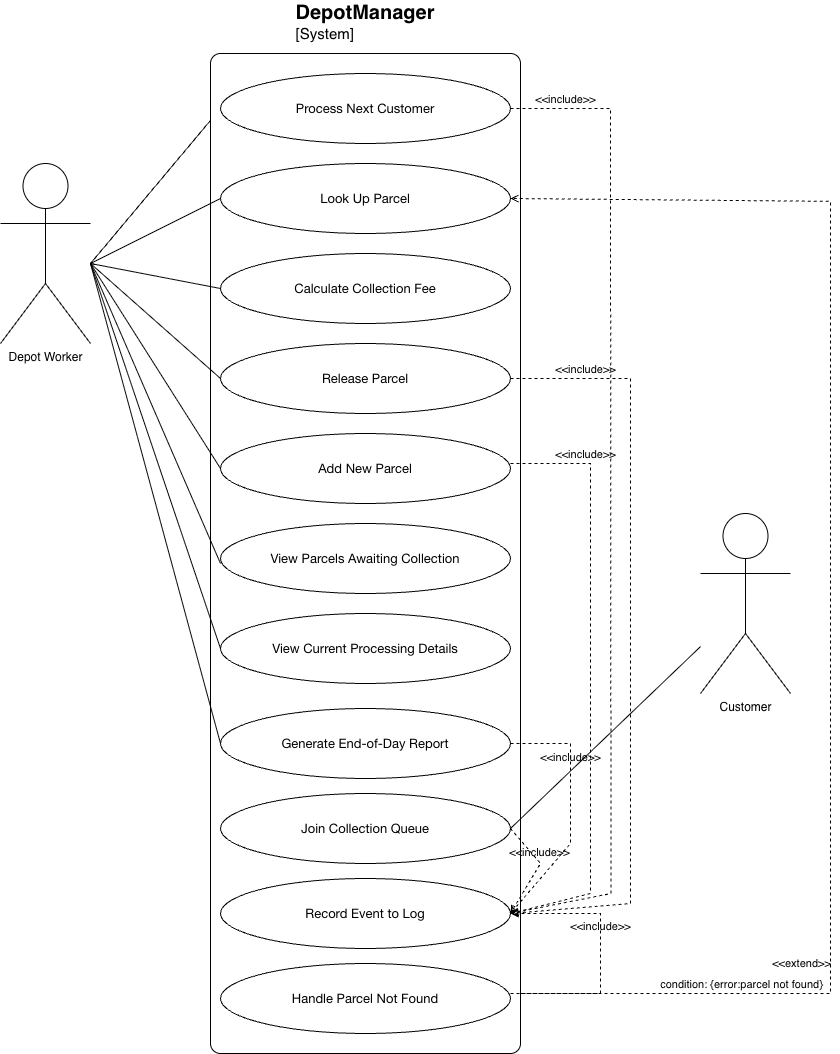

The diagram above was exported from draw.io. Its source (the exported page's mxGraphModel, read from the mxfile embedded in the PNG):
<mxGraphModel dx="1234" dy="938" grid="1" gridSize="10" guides="1" tooltips="1" connect="1" arrows="1" fold="1" page="1" pageScale="1" pageWidth="827" pageHeight="1169" background="light-dark(#FFFFFF,#FFFFFF)" math="0" shadow="0">
  <root>
    <mxCell id="0" />
    <mxCell id="1" parent="0" />
    <mxCell id="l5szNyE7MGAG9E_fIOKD-1" parent="1" style="shape=umlActor;verticalLabelPosition=bottom;verticalAlign=top;html=1;labelPerimeter=1;fillStyle=solid;perimeterSpacing=5;" value="Depot Worker&lt;div&gt;&lt;br&gt;&lt;/div&gt;" vertex="1">
      <mxGeometry height="180" width="90" x="90" y="180" as="geometry" />
    </mxCell>
    <mxCell id="l5szNyE7MGAG9E_fIOKD-13" edge="1" parent="1" source="l5szNyE7MGAG9E_fIOKD-1" style="endArrow=none;html=1;rounded=0;defaultLabelBackgroundColor=page;labelPadding=0 4;entryX=0;entryY=0.5;entryDx=0;entryDy=0;fontColor=#000000;" target="l5szNyE7MGAG9E_fIOKD-15" value="">
      <mxGeometry height="50" relative="1" width="50" x="0.0032" as="geometry">
        <Array as="points">
          <mxPoint x="180" y="280" />
        </Array>
        <mxPoint x="390" y="350" as="sourcePoint" />
        <mxPoint x="430" y="310" as="targetPoint" />
      </mxGeometry>
    </mxCell>
    <object placeholders="1" c4Name="DepotManager" c4Type="SystemScopeBoundary" c4Application="System" label="&lt;font style=&quot;font-size: 20px;&quot;&gt;&lt;b&gt;&lt;div style=&quot;text-align: left&quot;&gt;%c4Name%&lt;/div&gt;&lt;/b&gt;&lt;/font&gt;&lt;div style=&quot;text-align: left&quot;&gt;[%c4Application%]&lt;/div&gt;" id="l5szNyE7MGAG9E_fIOKD-14">
      <mxCell parent="1" style="rounded=1;fontSize=15;whiteSpace=wrap;html=1;arcSize=20;labelBackgroundColor=none;align=center;verticalAlign=bottom;labelBorderColor=none;spacingTop=0;spacing=10;metaEdit=1;rotatable=0;perimeter=rectanglePerimeter;labelPadding=0;allowArrows=0;connectable=0;expand=0;recursiveResize=0;editable=1;pointerEvents=0;absoluteArcSize=1;points=[[0.25,0,0],[0.5,0,0],[0.75,0,0],[1,0.25,0],[1,0.5,0],[1,0.75,0],[0.75,1,0],[0.5,1,0],[0.25,1,0],[0,0.75,0],[0,0.5,0],[0,0.25,0]];labelPosition=center;verticalLabelPosition=top;labelPerimeter=1;" vertex="1">
        <mxGeometry height="1000" width="310" x="300" y="70" as="geometry" />
      </mxCell>
    </object>
    <mxCell id="l5szNyE7MGAG9E_fIOKD-15" parent="1" style="ellipse;whiteSpace=wrap;html=1;" value="&lt;p class=&quot;p1&quot; style=&quot;margin: 0px; font-style: normal; font-variant: normal; font-size-adjust: none; font-language-override: normal; font-kerning: auto; font-optical-sizing: auto; font-feature-settings: normal; font-variation-settings: normal; font-stretch: normal; font-size: 13px; line-height: normal; font-family: &amp;quot;Helvetica Neue&amp;quot;; text-align: start;&quot;&gt;Process Next Customer&lt;/p&gt;" vertex="1">
      <mxGeometry height="70" width="290" x="310" y="90" as="geometry" />
    </mxCell>
    <mxCell id="l5szNyE7MGAG9E_fIOKD-16" parent="1" style="ellipse;whiteSpace=wrap;html=1;" value="&lt;p class=&quot;p1&quot; style=&quot;margin: 0px; font-style: normal; font-variant: normal; font-size-adjust: none; font-language-override: normal; font-kerning: auto; font-optical-sizing: auto; font-feature-settings: normal; font-variation-settings: normal; font-stretch: normal; font-size: 13px; line-height: normal; font-family: &amp;quot;Helvetica Neue&amp;quot;; text-align: start;&quot;&gt;Look Up Parcel&lt;/p&gt;" vertex="1">
      <mxGeometry height="70" width="290" x="310" y="180" as="geometry" />
    </mxCell>
    <mxCell id="l5szNyE7MGAG9E_fIOKD-17" parent="1" style="ellipse;whiteSpace=wrap;html=1;" value="&lt;p class=&quot;p1&quot; style=&quot;margin: 0px; font-style: normal; font-variant: normal; font-size-adjust: none; font-language-override: normal; font-kerning: auto; font-optical-sizing: auto; font-feature-settings: normal; font-variation-settings: normal; font-stretch: normal; font-size: 13px; line-height: normal; font-family: &amp;quot;Helvetica Neue&amp;quot;; text-align: start;&quot;&gt;Calculate Collection Fee&lt;/p&gt;" vertex="1">
      <mxGeometry height="70" width="290" x="310" y="270" as="geometry" />
    </mxCell>
    <mxCell id="l5szNyE7MGAG9E_fIOKD-18" parent="1" style="ellipse;whiteSpace=wrap;html=1;" value="&lt;p class=&quot;p1&quot; style=&quot;margin: 0px; font-style: normal; font-variant: normal; font-size-adjust: none; font-language-override: normal; font-kerning: auto; font-optical-sizing: auto; font-feature-settings: normal; font-variation-settings: normal; font-stretch: normal; font-size: 13px; line-height: normal; font-family: &amp;quot;Helvetica Neue&amp;quot;; text-align: start;&quot;&gt;Release Parcel&lt;/p&gt;" vertex="1">
      <mxGeometry height="70" width="290" x="310" y="360" as="geometry" />
    </mxCell>
    <mxCell id="l5szNyE7MGAG9E_fIOKD-19" parent="1" style="ellipse;whiteSpace=wrap;html=1;" value="&lt;p class=&quot;p1&quot; style=&quot;margin: 0px; font-style: normal; font-variant: normal; font-size-adjust: none; font-language-override: normal; font-kerning: auto; font-optical-sizing: auto; font-feature-settings: normal; font-variation-settings: normal; font-stretch: normal; font-size: 13px; line-height: normal; font-family: &amp;quot;Helvetica Neue&amp;quot;; text-align: start;&quot;&gt;Add New Parcel&lt;/p&gt;" vertex="1">
      <mxGeometry height="70" width="290" x="310" y="450" as="geometry" />
    </mxCell>
    <mxCell id="l5szNyE7MGAG9E_fIOKD-20" parent="1" style="ellipse;whiteSpace=wrap;html=1;" value="&lt;p class=&quot;p1&quot; style=&quot;margin: 0px; font-style: normal; font-variant: normal; font-size-adjust: none; font-language-override: normal; font-kerning: auto; font-optical-sizing: auto; font-feature-settings: normal; font-variation-settings: normal; font-stretch: normal; font-size: 13px; line-height: normal; font-family: &amp;quot;Helvetica Neue&amp;quot;; text-align: start;&quot;&gt;View Parcels Awaiting Collection&lt;/p&gt;" vertex="1">
      <mxGeometry height="70" width="290" x="310" y="540" as="geometry" />
    </mxCell>
    <mxCell id="l5szNyE7MGAG9E_fIOKD-21" parent="1" style="ellipse;whiteSpace=wrap;html=1;" value="&lt;p class=&quot;p1&quot; style=&quot;margin: 0px; font-style: normal; font-variant: normal; font-size-adjust: none; font-language-override: normal; font-kerning: auto; font-optical-sizing: auto; font-feature-settings: normal; font-variation-settings: normal; font-stretch: normal; font-size: 13px; line-height: normal; font-family: &amp;quot;Helvetica Neue&amp;quot;; text-align: start;&quot;&gt;Join Collection Queue&lt;/p&gt;" vertex="1">
      <mxGeometry height="70" width="290" x="310" y="810" as="geometry" />
    </mxCell>
    <mxCell id="l5szNyE7MGAG9E_fIOKD-22" parent="1" style="ellipse;whiteSpace=wrap;html=1;" value="&lt;p class=&quot;p1&quot; style=&quot;margin: 0px; font-style: normal; font-variant: normal; font-size-adjust: none; font-language-override: normal; font-kerning: auto; font-optical-sizing: auto; font-feature-settings: normal; font-variation-settings: normal; font-stretch: normal; font-size: 13px; line-height: normal; font-family: &amp;quot;Helvetica Neue&amp;quot;; text-align: start;&quot;&gt;Generate End-of-Day Report&lt;/p&gt;" vertex="1">
      <mxGeometry height="70" width="290" x="310" y="725" as="geometry" />
    </mxCell>
    <mxCell id="l5szNyE7MGAG9E_fIOKD-23" parent="1" style="ellipse;whiteSpace=wrap;html=1;" value="&lt;p class=&quot;p1&quot; style=&quot;margin: 0px; font-style: normal; font-variant: normal; font-size-adjust: none; font-language-override: normal; font-kerning: auto; font-optical-sizing: auto; font-feature-settings: normal; font-variation-settings: normal; font-stretch: normal; font-size: 13px; line-height: normal; font-family: &amp;quot;Helvetica Neue&amp;quot;; text-align: start;&quot;&gt;View Current Processing Details&lt;/p&gt;" vertex="1">
      <mxGeometry height="70" width="290" x="310" y="630" as="geometry" />
    </mxCell>
    <mxCell id="l5szNyE7MGAG9E_fIOKD-24" parent="1" style="ellipse;whiteSpace=wrap;html=1;" value="&lt;p class=&quot;p1&quot; style=&quot;margin: 0px; font-style: normal; font-variant: normal; font-size-adjust: none; font-language-override: normal; font-kerning: auto; font-optical-sizing: auto; font-feature-settings: normal; font-variation-settings: normal; font-stretch: normal; font-size: 13px; line-height: normal; font-family: &amp;quot;Helvetica Neue&amp;quot;; text-align: start;&quot;&gt;Record Event to Log&lt;/p&gt;" vertex="1">
      <mxGeometry height="70" width="290" x="310" y="895" as="geometry" />
    </mxCell>
    <mxCell id="l5szNyE7MGAG9E_fIOKD-25" parent="1" style="ellipse;whiteSpace=wrap;html=1;" value="&lt;p class=&quot;p1&quot; style=&quot;margin: 0px; font-style: normal; font-variant: normal; font-size-adjust: none; font-language-override: normal; font-kerning: auto; font-optical-sizing: auto; font-feature-settings: normal; font-variation-settings: normal; font-stretch: normal; font-size: 13px; line-height: normal; font-family: &amp;quot;Helvetica Neue&amp;quot;; text-align: start;&quot;&gt;Handle Parcel Not Found&lt;/p&gt;" vertex="1">
      <mxGeometry height="70" width="290" x="310" y="980" as="geometry" />
    </mxCell>
    <mxCell id="l5szNyE7MGAG9E_fIOKD-26" parent="1" style="shape=umlActor;verticalLabelPosition=bottom;verticalAlign=top;html=1;labelPerimeter=1;" value="Customer&lt;div&gt;&lt;br&gt;&lt;/div&gt;" vertex="1">
      <mxGeometry height="180" width="90" x="790" y="530" as="geometry" />
    </mxCell>
    <mxCell id="l5szNyE7MGAG9E_fIOKD-27" edge="1" parent="1" style="edgeStyle=none;html=1;endArrow=none;verticalAlign=bottom;rounded=0;defaultLabelBackgroundColor=page;labelPadding=0 4;entryX=0;entryY=0.5;entryDx=0;entryDy=0;fontColor=#000000;" target="l5szNyE7MGAG9E_fIOKD-16" value="">
      <mxGeometry relative="1" width="160" as="geometry">
        <mxPoint x="180" y="280" as="sourcePoint" />
        <mxPoint x="340" y="280" as="targetPoint" />
      </mxGeometry>
    </mxCell>
    <mxCell id="l5szNyE7MGAG9E_fIOKD-28" edge="1" parent="1" style="edgeStyle=none;html=1;endArrow=none;verticalAlign=bottom;rounded=0;defaultLabelBackgroundColor=page;labelPadding=0 4;entryX=0;entryY=0.5;entryDx=0;entryDy=0;fontColor=#000000;" target="l5szNyE7MGAG9E_fIOKD-17" value="">
      <mxGeometry relative="1" width="160" as="geometry">
        <mxPoint x="180" y="280" as="sourcePoint" />
        <mxPoint x="340" y="280" as="targetPoint" />
      </mxGeometry>
    </mxCell>
    <mxCell id="l5szNyE7MGAG9E_fIOKD-29" edge="1" parent="1" style="edgeStyle=none;html=1;endArrow=none;verticalAlign=bottom;rounded=0;defaultLabelBackgroundColor=page;labelPadding=0 4;entryX=0;entryY=0.5;entryDx=0;entryDy=0;fontColor=#000000;" target="l5szNyE7MGAG9E_fIOKD-18" value="">
      <mxGeometry relative="1" width="160" as="geometry">
        <mxPoint x="180" y="280" as="sourcePoint" />
        <mxPoint x="340" y="280" as="targetPoint" />
      </mxGeometry>
    </mxCell>
    <mxCell id="l5szNyE7MGAG9E_fIOKD-30" edge="1" parent="1" style="edgeStyle=none;html=1;endArrow=none;verticalAlign=bottom;rounded=0;defaultLabelBackgroundColor=page;labelPadding=0 4;fontColor=#000000;" value="">
      <mxGeometry relative="1" width="160" as="geometry">
        <mxPoint x="180" y="280" as="sourcePoint" />
        <mxPoint x="310" y="580" as="targetPoint" />
      </mxGeometry>
    </mxCell>
    <mxCell id="l5szNyE7MGAG9E_fIOKD-31" edge="1" parent="1" style="edgeStyle=none;html=1;endArrow=none;verticalAlign=bottom;rounded=0;defaultLabelBackgroundColor=page;labelPadding=0 4;fontColor=#000000;" value="">
      <mxGeometry relative="1" width="160" as="geometry">
        <mxPoint x="180" y="280" as="sourcePoint" />
        <mxPoint x="310" y="485" as="targetPoint" />
      </mxGeometry>
    </mxCell>
    <mxCell id="l5szNyE7MGAG9E_fIOKD-32" edge="1" parent="1" source="l5szNyE7MGAG9E_fIOKD-21" style="edgeStyle=none;html=1;endArrow=none;verticalAlign=bottom;rounded=0;defaultLabelBackgroundColor=page;labelPadding=0 4;exitX=1;exitY=0.5;exitDx=0;exitDy=0;fontColor=#000000;" target="l5szNyE7MGAG9E_fIOKD-26" value="">
      <mxGeometry relative="1" width="160" as="geometry">
        <mxPoint x="650" y="830" as="sourcePoint" />
        <mxPoint x="810" y="830" as="targetPoint" />
      </mxGeometry>
    </mxCell>
    <mxCell id="l5szNyE7MGAG9E_fIOKD-33" edge="1" parent="1" style="edgeStyle=none;html=1;endArrow=none;verticalAlign=bottom;rounded=0;defaultLabelBackgroundColor=page;labelPadding=0 4;entryX=0;entryY=0.5;entryDx=0;entryDy=0;fontColor=#000000;" target="l5szNyE7MGAG9E_fIOKD-23" value="">
      <mxGeometry relative="1" width="160" as="geometry">
        <mxPoint x="180" y="280" as="sourcePoint" />
        <mxPoint x="340" y="280" as="targetPoint" />
      </mxGeometry>
    </mxCell>
    <mxCell id="l5szNyE7MGAG9E_fIOKD-34" edge="1" parent="1" style="edgeStyle=none;html=1;endArrow=none;verticalAlign=bottom;rounded=0;defaultLabelBackgroundColor=page;labelPadding=0 4;entryX=0;entryY=0.5;entryDx=0;entryDy=0;fontColor=#000000;" target="l5szNyE7MGAG9E_fIOKD-22" value="">
      <mxGeometry relative="1" width="160" as="geometry">
        <mxPoint x="180" y="280" as="sourcePoint" />
        <mxPoint x="340" y="280" as="targetPoint" />
      </mxGeometry>
    </mxCell>
    <mxCell id="l5szNyE7MGAG9E_fIOKD-41" edge="1" parent="1" source="l5szNyE7MGAG9E_fIOKD-15" style="endArrow=open;html=1;rounded=0;align=center;verticalAlign=bottom;dashed=1;endFill=0;labelBackgroundColor=none;defaultLabelBackgroundColor=page;labelPadding=0 4;exitX=1;exitY=0.5;exitDx=0;exitDy=0;fontColor=#000000;" value="&amp;lt;&amp;lt;include&amp;gt;&amp;gt;">
      <mxGeometry relative="1" x="-0.8886" as="geometry">
        <Array as="points">
          <mxPoint x="700" y="125" />
          <mxPoint x="700.49" y="910" />
        </Array>
        <mxPoint x="580" y="125" as="sourcePoint" />
        <mxPoint x="600" y="930" as="targetPoint" />
      </mxGeometry>
    </mxCell>
    <mxCell id="l5szNyE7MGAG9E_fIOKD-42" connectable="0" parent="l5szNyE7MGAG9E_fIOKD-41" style="resizable=0;html=1;align=center;verticalAlign=top;labelBackgroundColor=none;fontColor=#000000;" value="" vertex="1">
      <mxGeometry relative="1" x="-0.8886" as="geometry" />
    </mxCell>
    <mxCell id="l5szNyE7MGAG9E_fIOKD-44" edge="1" parent="1" style="endArrow=open;html=1;rounded=0;align=center;verticalAlign=bottom;dashed=1;endFill=0;labelBackgroundColor=none;defaultLabelBackgroundColor=page;labelPadding=0 4;entryX=1;entryY=0.5;entryDx=0;entryDy=0;fontColor=#000000;" target="l5szNyE7MGAG9E_fIOKD-24" value="&amp;lt;&amp;lt;include&amp;gt;&amp;gt;">
      <mxGeometry relative="1" x="-0.804" as="geometry">
        <Array as="points">
          <mxPoint x="720" y="395" />
          <mxPoint x="720" y="920" />
        </Array>
        <mxPoint x="600" y="395" as="sourcePoint" />
        <mxPoint x="610" y="940" as="targetPoint" />
      </mxGeometry>
    </mxCell>
    <mxCell id="l5szNyE7MGAG9E_fIOKD-45" connectable="0" parent="l5szNyE7MGAG9E_fIOKD-44" style="resizable=0;html=1;align=center;verticalAlign=top;labelBackgroundColor=none;fontColor=#000000;" value="" vertex="1">
      <mxGeometry relative="1" x="-0.804" as="geometry" />
    </mxCell>
    <mxCell id="l5szNyE7MGAG9E_fIOKD-47" edge="1" parent="1" style="endArrow=open;html=1;rounded=0;align=center;verticalAlign=bottom;dashed=1;endFill=0;labelBackgroundColor=none;defaultLabelBackgroundColor=page;labelPadding=0 4;fontColor=#000000;" value="&amp;lt;&amp;lt;include&amp;gt;&amp;gt;">
      <mxGeometry relative="1" x="-0.7468" as="geometry">
        <Array as="points">
          <mxPoint x="680" y="480" />
          <mxPoint x="680" y="910" />
        </Array>
        <mxPoint x="600" y="480" as="sourcePoint" />
        <mxPoint x="600" y="930" as="targetPoint" />
      </mxGeometry>
    </mxCell>
    <mxCell id="l5szNyE7MGAG9E_fIOKD-48" connectable="0" parent="l5szNyE7MGAG9E_fIOKD-47" style="resizable=0;html=1;align=center;verticalAlign=top;labelBackgroundColor=none;fontColor=#000000;" value="" vertex="1">
      <mxGeometry relative="1" x="-0.7468" as="geometry" />
    </mxCell>
    <mxCell id="l5szNyE7MGAG9E_fIOKD-49" edge="1" parent="1" style="endArrow=open;html=1;rounded=0;align=center;verticalAlign=bottom;dashed=1;endFill=0;labelBackgroundColor=none;defaultLabelBackgroundColor=page;labelPadding=0 4;entryX=1;entryY=0.5;entryDx=0;entryDy=0;fontColor=#000000;" target="l5szNyE7MGAG9E_fIOKD-24" value="&amp;lt;&amp;lt;include&amp;gt;&amp;gt;">
      <mxGeometry relative="1" x="-0.3455" as="geometry">
        <Array as="points">
          <mxPoint x="660" y="760" />
          <mxPoint x="660" y="860" />
        </Array>
        <mxPoint x="600" y="760" as="sourcePoint" />
        <mxPoint x="660" y="920" as="targetPoint" />
      </mxGeometry>
    </mxCell>
    <mxCell id="l5szNyE7MGAG9E_fIOKD-50" connectable="0" parent="l5szNyE7MGAG9E_fIOKD-49" style="resizable=0;html=1;align=center;verticalAlign=top;labelBackgroundColor=none;fontColor=#000000;" value="" vertex="1">
      <mxGeometry relative="1" x="-0.3455" as="geometry" />
    </mxCell>
    <mxCell id="l5szNyE7MGAG9E_fIOKD-51" edge="1" parent="1" style="endArrow=open;html=1;rounded=0;align=center;verticalAlign=bottom;dashed=1;endFill=0;labelBackgroundColor=none;defaultLabelBackgroundColor=page;labelPadding=0 4;entryX=1;entryY=0.5;entryDx=0;entryDy=0;fontColor=#000000;" target="l5szNyE7MGAG9E_fIOKD-24" value="&amp;lt;&amp;lt;include&amp;gt;&amp;gt;">
      <mxGeometry relative="1" x="0.1357" as="geometry">
        <Array as="points">
          <mxPoint x="690" y="1010" />
          <mxPoint x="690" y="930" />
        </Array>
        <mxPoint x="600" y="1010" as="sourcePoint" />
        <mxPoint x="690" y="940" as="targetPoint" />
      </mxGeometry>
    </mxCell>
    <mxCell id="l5szNyE7MGAG9E_fIOKD-52" connectable="0" parent="l5szNyE7MGAG9E_fIOKD-51" style="resizable=0;html=1;align=center;verticalAlign=top;labelBackgroundColor=none;fontColor=#000000;" value="" vertex="1">
      <mxGeometry relative="1" x="0.1357" as="geometry" />
    </mxCell>
    <mxCell id="l5szNyE7MGAG9E_fIOKD-63" edge="1" parent="1" style="endArrow=open;html=1;rounded=0;align=center;verticalAlign=bottom;dashed=1;endFill=0;labelBackgroundColor=none;defaultLabelBackgroundColor=page;labelPadding=0 4;entryX=1;entryY=0.5;entryDx=0;entryDy=0;fontColor=#000000;" target="l5szNyE7MGAG9E_fIOKD-16" value="&lt;div&gt;&lt;br&gt;&lt;/div&gt;">
      <mxGeometry relative="1" x="-0.8875" as="geometry">
        <Array as="points">
          <mxPoint x="920" y="1010" />
          <mxPoint x="920" y="250" />
          <mxPoint x="920" y="217.87" />
        </Array>
        <mxPoint x="610" y="1010" as="sourcePoint" />
        <mxPoint x="610" y="217.87" as="targetPoint" />
      </mxGeometry>
    </mxCell>
    <mxCell id="l5szNyE7MGAG9E_fIOKD-64" connectable="0" parent="l5szNyE7MGAG9E_fIOKD-63" style="resizable=0;html=1;align=center;verticalAlign=top;labelBackgroundColor=none;fontColor=#000000;" value="" vertex="1">
      <mxGeometry relative="1" x="-0.8875" as="geometry" />
    </mxCell>
    <mxCell id="l5szNyE7MGAG9E_fIOKD-65" connectable="0" parent="l5szNyE7MGAG9E_fIOKD-63" style="edgeLabel;html=1;align=center;verticalAlign=middle;resizable=0;points=[];inheritText=fontFamily,fontSize,fontStyle,textOpacity,labelBorderColor,labelBorderWidth,labelBackgroundColor,defaultLabelBackgroundColor,labelPadding;labelBackgroundColor=none;defaultLabelBackgroundColor=page;labelPadding=0 4;fontColor=#000000;" value="condition: {error:parcel not found}" vertex="1">
      <mxGeometry relative="1" x="-0.4285" y="-2" as="geometry">
        <mxPoint x="-92" y="86" as="offset" />
      </mxGeometry>
    </mxCell>
    <mxCell id="l5szNyE7MGAG9E_fIOKD-66" connectable="0" parent="l5szNyE7MGAG9E_fIOKD-63" style="edgeLabel;html=1;align=center;verticalAlign=middle;resizable=0;points=[];inheritText=fontFamily,fontSize,fontStyle,textOpacity,labelBorderColor,labelBorderWidth,labelBackgroundColor,defaultLabelBackgroundColor,labelPadding;labelBackgroundColor=none;defaultLabelBackgroundColor=page;labelPadding=0 4;rotation=0;fontColor=#000000;" value="&amp;lt;&amp;lt;extend&amp;gt;&amp;gt;" vertex="1">
      <mxGeometry relative="1" x="-0.4285" y="-2" as="geometry">
        <mxPoint x="-32" y="66" as="offset" />
      </mxGeometry>
    </mxCell>
    <mxCell id="l5szNyE7MGAG9E_fIOKD-74" edge="1" parent="1" source="l5szNyE7MGAG9E_fIOKD-21" style="endArrow=open;html=1;rounded=0;align=center;verticalAlign=bottom;dashed=1;endFill=0;labelBackgroundColor=none;defaultLabelBackgroundColor=page;labelPadding=0 4;entryX=1;entryY=0.5;entryDx=0;entryDy=0;fontColor=#000000;exitX=1;exitY=0.5;exitDx=0;exitDy=0;" target="l5szNyE7MGAG9E_fIOKD-24" value="&amp;lt;&amp;lt;include&amp;gt;&amp;gt;">
      <mxGeometry relative="1" x="-0.1662" as="geometry">
        <Array as="points">
          <mxPoint x="630" y="880" />
        </Array>
        <mxPoint x="660" y="880" as="sourcePoint" />
        <mxPoint x="660" y="1050" as="targetPoint" />
      </mxGeometry>
    </mxCell>
    <mxCell id="l5szNyE7MGAG9E_fIOKD-75" connectable="0" parent="l5szNyE7MGAG9E_fIOKD-74" style="resizable=0;html=1;align=center;verticalAlign=top;labelBackgroundColor=none;fontColor=#000000;" value="" vertex="1">
      <mxGeometry relative="1" x="-0.1662" as="geometry" />
    </mxCell>
  </root>
</mxGraphModel>